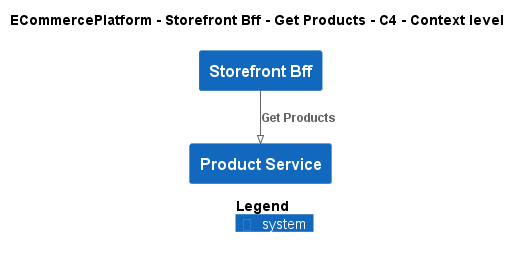

The diagram above was rendered by PlantUML. Its source (embedded in the PNG):
@startuml
!pragma layout smetana
!include ..\..\..\..\..\.c4s\C4_Context.puml

AddElementTag("c4interflow:lifecycle:new", $bgColor=green, $fontColor=#ffffff, $borderColor=green, $shadowing="False")
AddElementTag("c4interflow:lifecycle:changed", $bgColor=orange, $fontColor=#ffffff, $borderColor=orange, $shadowing="False")
AddElementTag("c4interflow:lifecycle:removed", $bgColor=red, $fontColor=#ffffff, $borderColor=red, $shadowing="False")

AddRelTag("c4interflow:lifecycle:new", $textColor=green, $lineColor=green)
AddRelTag("c4interflow:lifecycle:changed", $textColor=orange, $lineColor=orange)
AddRelTag("c4interflow:lifecycle:removed", $textColor=red, $lineColor=red)

SHOW_PERSON_PORTRAIT()
LAYOUT_TOP_DOWN()

skinparam linetype polyline

title ECommercePlatform - Storefront Bff - Get Products - C4 - Context level

System(ECommercePlatform.SoftwareSystems.StorefrontBff, "Storefront Bff", "")
System(ECommercePlatform.SoftwareSystems.ProductService, "Product Service", "")

Rel(ECommercePlatform.SoftwareSystems.StorefrontBff, ECommercePlatform.SoftwareSystems.ProductService, "Get Products")


SHOW_LEGEND()
@enduml